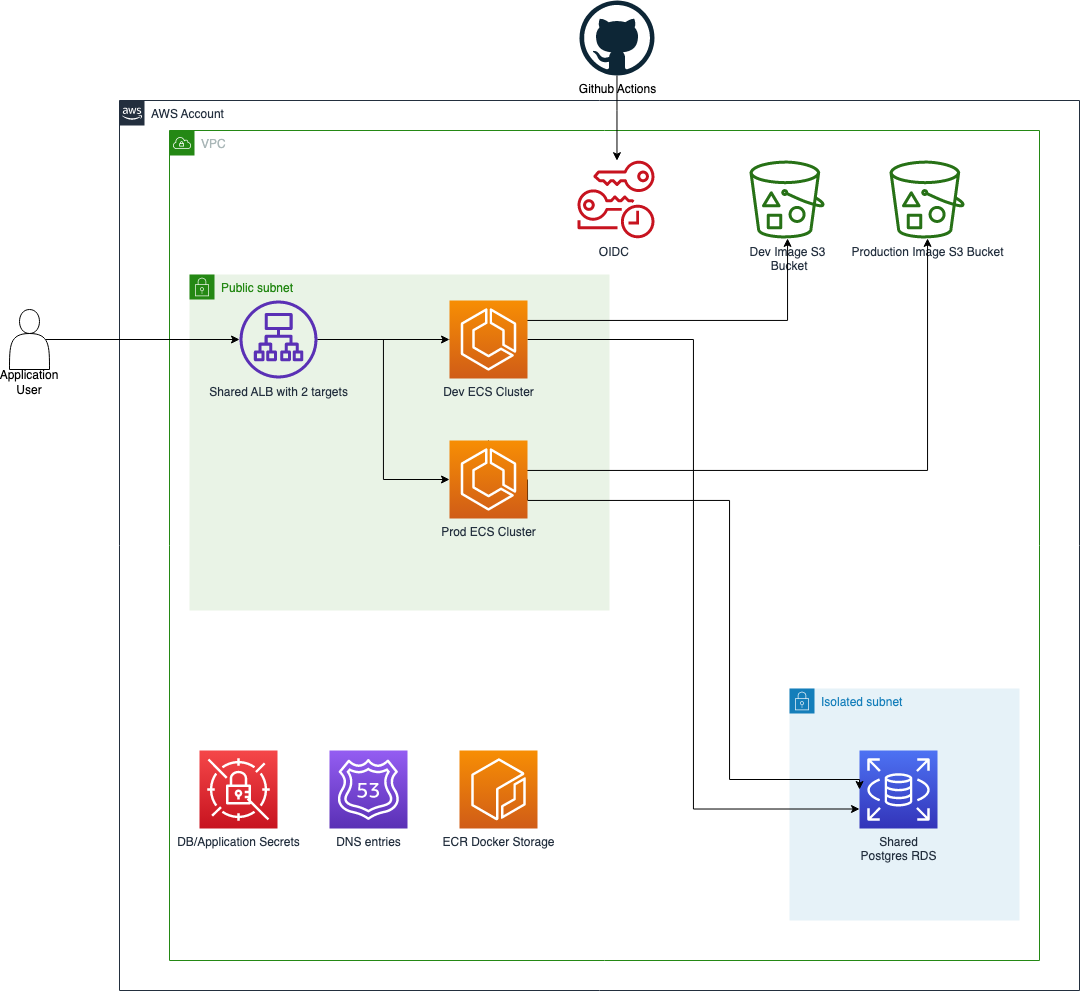

The diagram above was exported from draw.io. Its source (the exported page's mxGraphModel, read from the mxfile embedded in the PNG):
<mxGraphModel dx="2659" dy="989" grid="1" gridSize="10" guides="1" tooltips="1" connect="1" arrows="1" fold="1" page="1" pageScale="1" pageWidth="850" pageHeight="1100" math="0" shadow="0">
  <root>
    <mxCell id="0" />
    <mxCell id="1" parent="0" />
    <mxCell id="s8pN0Zm6tt0-mpE6_CX2-1" value="AWS Account" style="points=[[0,0],[0.25,0],[0.5,0],[0.75,0],[1,0],[1,0.25],[1,0.5],[1,0.75],[1,1],[0.75,1],[0.5,1],[0.25,1],[0,1],[0,0.75],[0,0.5],[0,0.25]];outlineConnect=0;gradientColor=none;html=1;whiteSpace=wrap;fontSize=12;fontStyle=0;shape=mxgraph.aws4.group;grIcon=mxgraph.aws4.group_aws_cloud_alt;strokeColor=#232F3E;fillColor=none;verticalAlign=top;align=left;spacingLeft=30;fontColor=#232F3E;dashed=0;" vertex="1" parent="1">
      <mxGeometry x="100" y="120" width="960" height="890" as="geometry" />
    </mxCell>
    <mxCell id="s8pN0Zm6tt0-mpE6_CX2-2" value="VPC" style="points=[[0,0],[0.25,0],[0.5,0],[0.75,0],[1,0],[1,0.25],[1,0.5],[1,0.75],[1,1],[0.75,1],[0.5,1],[0.25,1],[0,1],[0,0.75],[0,0.5],[0,0.25]];outlineConnect=0;gradientColor=none;html=1;whiteSpace=wrap;fontSize=12;fontStyle=0;shape=mxgraph.aws4.group;grIcon=mxgraph.aws4.group_vpc;strokeColor=#248814;fillColor=none;verticalAlign=top;align=left;spacingLeft=30;fontColor=#AAB7B8;dashed=0;" vertex="1" parent="1">
      <mxGeometry x="150" y="150" width="870" height="830" as="geometry" />
    </mxCell>
    <mxCell id="s8pN0Zm6tt0-mpE6_CX2-29" value="Public subnet" style="points=[[0,0],[0.25,0],[0.5,0],[0.75,0],[1,0],[1,0.25],[1,0.5],[1,0.75],[1,1],[0.75,1],[0.5,1],[0.25,1],[0,1],[0,0.75],[0,0.5],[0,0.25]];outlineConnect=0;gradientColor=none;html=1;whiteSpace=wrap;fontSize=12;fontStyle=0;shape=mxgraph.aws4.group;grIcon=mxgraph.aws4.group_security_group;grStroke=0;strokeColor=#248814;fillColor=#E9F3E6;verticalAlign=top;align=left;spacingLeft=30;fontColor=#248814;dashed=0;" vertex="1" parent="1">
      <mxGeometry x="170" y="294" width="420" height="336" as="geometry" />
    </mxCell>
    <mxCell id="s8pN0Zm6tt0-mpE6_CX2-28" value="Isolated subnet" style="points=[[0,0],[0.25,0],[0.5,0],[0.75,0],[1,0],[1,0.25],[1,0.5],[1,0.75],[1,1],[0.75,1],[0.5,1],[0.25,1],[0,1],[0,0.75],[0,0.5],[0,0.25]];outlineConnect=0;gradientColor=none;html=1;whiteSpace=wrap;fontSize=12;fontStyle=0;shape=mxgraph.aws4.group;grIcon=mxgraph.aws4.group_security_group;grStroke=0;strokeColor=#147EBA;fillColor=#E6F2F8;verticalAlign=top;align=left;spacingLeft=30;fontColor=#147EBA;dashed=0;" vertex="1" parent="1">
      <mxGeometry x="770" y="708" width="230" height="232" as="geometry" />
    </mxCell>
    <mxCell id="s8pN0Zm6tt0-mpE6_CX2-3" value="Shared &lt;br&gt;Postgres RDS" style="points=[[0,0,0],[0.25,0,0],[0.5,0,0],[0.75,0,0],[1,0,0],[0,1,0],[0.25,1,0],[0.5,1,0],[0.75,1,0],[1,1,0],[0,0.25,0],[0,0.5,0],[0,0.75,0],[1,0.25,0],[1,0.5,0],[1,0.75,0]];outlineConnect=0;fontColor=#232F3E;gradientColor=#4D72F3;gradientDirection=north;fillColor=#3334B9;strokeColor=#ffffff;dashed=0;verticalLabelPosition=bottom;verticalAlign=top;align=center;html=1;fontSize=12;fontStyle=0;aspect=fixed;shape=mxgraph.aws4.resourceIcon;resIcon=mxgraph.aws4.rds;" vertex="1" parent="1">
      <mxGeometry x="840" y="770" width="78" height="78" as="geometry" />
    </mxCell>
    <mxCell id="s8pN0Zm6tt0-mpE6_CX2-4" value="Production Image S3 Bucket" style="outlineConnect=0;fontColor=#232F3E;gradientColor=none;fillColor=#277116;strokeColor=none;dashed=0;verticalLabelPosition=bottom;verticalAlign=top;align=center;html=1;fontSize=12;fontStyle=0;aspect=fixed;pointerEvents=1;shape=mxgraph.aws4.bucket_with_objects;" vertex="1" parent="1">
      <mxGeometry x="870" y="180" width="75" height="78" as="geometry" />
    </mxCell>
    <mxCell id="s8pN0Zm6tt0-mpE6_CX2-5" value="Dev Image S3&lt;br&gt;&amp;nbsp;Bucket" style="outlineConnect=0;fontColor=#232F3E;gradientColor=none;fillColor=#277116;strokeColor=none;dashed=0;verticalLabelPosition=bottom;verticalAlign=top;align=center;html=1;fontSize=12;fontStyle=0;aspect=fixed;pointerEvents=1;shape=mxgraph.aws4.bucket_with_objects;" vertex="1" parent="1">
      <mxGeometry x="730" y="180" width="75" height="78" as="geometry" />
    </mxCell>
    <mxCell id="s8pN0Zm6tt0-mpE6_CX2-11" style="edgeStyle=orthogonalEdgeStyle;rounded=0;orthogonalLoop=1;jettySize=auto;html=1;entryX=0;entryY=0.5;entryDx=0;entryDy=0;entryPerimeter=0;" edge="1" parent="1" source="s8pN0Zm6tt0-mpE6_CX2-6" target="s8pN0Zm6tt0-mpE6_CX2-8">
      <mxGeometry relative="1" as="geometry" />
    </mxCell>
    <mxCell id="s8pN0Zm6tt0-mpE6_CX2-12" style="edgeStyle=orthogonalEdgeStyle;rounded=0;orthogonalLoop=1;jettySize=auto;html=1;" edge="1" parent="1" source="s8pN0Zm6tt0-mpE6_CX2-6" target="s8pN0Zm6tt0-mpE6_CX2-7">
      <mxGeometry relative="1" as="geometry" />
    </mxCell>
    <mxCell id="s8pN0Zm6tt0-mpE6_CX2-6" value="Shared ALB with 2 targets" style="outlineConnect=0;fontColor=#232F3E;gradientColor=none;fillColor=#5A30B5;strokeColor=none;dashed=0;verticalLabelPosition=bottom;verticalAlign=top;align=center;html=1;fontSize=12;fontStyle=0;aspect=fixed;pointerEvents=1;shape=mxgraph.aws4.application_load_balancer;" vertex="1" parent="1">
      <mxGeometry x="220" y="320" width="78" height="78" as="geometry" />
    </mxCell>
    <mxCell id="s8pN0Zm6tt0-mpE6_CX2-14" style="edgeStyle=orthogonalEdgeStyle;rounded=0;orthogonalLoop=1;jettySize=auto;html=1;exitX=0;exitY=0.5;exitDx=0;exitDy=0;exitPerimeter=0;" edge="1" parent="1" source="s8pN0Zm6tt0-mpE6_CX2-7" target="s8pN0Zm6tt0-mpE6_CX2-5">
      <mxGeometry relative="1" as="geometry">
        <Array as="points">
          <mxPoint x="470" y="359" />
          <mxPoint x="470" y="340" />
          <mxPoint x="768" y="340" />
        </Array>
      </mxGeometry>
    </mxCell>
    <mxCell id="s8pN0Zm6tt0-mpE6_CX2-24" style="edgeStyle=orthogonalEdgeStyle;rounded=0;orthogonalLoop=1;jettySize=auto;html=1;exitX=1;exitY=0.5;exitDx=0;exitDy=0;exitPerimeter=0;entryX=0;entryY=0.75;entryDx=0;entryDy=0;entryPerimeter=0;" edge="1" parent="1" source="s8pN0Zm6tt0-mpE6_CX2-7" target="s8pN0Zm6tt0-mpE6_CX2-3">
      <mxGeometry relative="1" as="geometry" />
    </mxCell>
    <mxCell id="s8pN0Zm6tt0-mpE6_CX2-7" value="Dev ECS Cluster" style="points=[[0,0,0],[0.25,0,0],[0.5,0,0],[0.75,0,0],[1,0,0],[0,1,0],[0.25,1,0],[0.5,1,0],[0.75,1,0],[1,1,0],[0,0.25,0],[0,0.5,0],[0,0.75,0],[1,0.25,0],[1,0.5,0],[1,0.75,0]];outlineConnect=0;fontColor=#232F3E;gradientColor=#F78E04;gradientDirection=north;fillColor=#D05C17;strokeColor=#ffffff;dashed=0;verticalLabelPosition=bottom;verticalAlign=top;align=center;html=1;fontSize=12;fontStyle=0;aspect=fixed;shape=mxgraph.aws4.resourceIcon;resIcon=mxgraph.aws4.ecs;" vertex="1" parent="1">
      <mxGeometry x="430" y="320" width="78" height="78" as="geometry" />
    </mxCell>
    <mxCell id="s8pN0Zm6tt0-mpE6_CX2-9" style="edgeStyle=orthogonalEdgeStyle;rounded=0;orthogonalLoop=1;jettySize=auto;html=1;exitX=1;exitY=0.5;exitDx=0;exitDy=0;exitPerimeter=0;entryX=0;entryY=0.5;entryDx=0;entryDy=0;entryPerimeter=0;" edge="1" parent="1" source="s8pN0Zm6tt0-mpE6_CX2-8" target="s8pN0Zm6tt0-mpE6_CX2-3">
      <mxGeometry relative="1" as="geometry">
        <Array as="points">
          <mxPoint x="508" y="520" />
          <mxPoint x="710" y="520" />
          <mxPoint x="710" y="799" />
        </Array>
      </mxGeometry>
    </mxCell>
    <mxCell id="s8pN0Zm6tt0-mpE6_CX2-13" style="edgeStyle=orthogonalEdgeStyle;rounded=0;orthogonalLoop=1;jettySize=auto;html=1;exitX=0.5;exitY=0;exitDx=0;exitDy=0;exitPerimeter=0;" edge="1" parent="1" source="s8pN0Zm6tt0-mpE6_CX2-8" target="s8pN0Zm6tt0-mpE6_CX2-4">
      <mxGeometry relative="1" as="geometry">
        <Array as="points">
          <mxPoint x="469" y="490" />
          <mxPoint x="908" y="490" />
        </Array>
      </mxGeometry>
    </mxCell>
    <mxCell id="s8pN0Zm6tt0-mpE6_CX2-8" value="Prod ECS Cluster" style="points=[[0,0,0],[0.25,0,0],[0.5,0,0],[0.75,0,0],[1,0,0],[0,1,0],[0.25,1,0],[0.5,1,0],[0.75,1,0],[1,1,0],[0,0.25,0],[0,0.5,0],[0,0.75,0],[1,0.25,0],[1,0.5,0],[1,0.75,0]];outlineConnect=0;fontColor=#232F3E;gradientColor=#F78E04;gradientDirection=north;fillColor=#D05C17;strokeColor=#ffffff;dashed=0;verticalLabelPosition=bottom;verticalAlign=top;align=center;html=1;fontSize=12;fontStyle=0;aspect=fixed;shape=mxgraph.aws4.resourceIcon;resIcon=mxgraph.aws4.ecs;" vertex="1" parent="1">
      <mxGeometry x="430" y="460" width="78" height="78" as="geometry" />
    </mxCell>
    <mxCell id="s8pN0Zm6tt0-mpE6_CX2-15" value="DB/Application Secrets&lt;br&gt;" style="points=[[0,0,0],[0.25,0,0],[0.5,0,0],[0.75,0,0],[1,0,0],[0,1,0],[0.25,1,0],[0.5,1,0],[0.75,1,0],[1,1,0],[0,0.25,0],[0,0.5,0],[0,0.75,0],[1,0.25,0],[1,0.5,0],[1,0.75,0]];outlineConnect=0;fontColor=#232F3E;gradientColor=#F54749;gradientDirection=north;fillColor=#C7131F;strokeColor=#ffffff;dashed=0;verticalLabelPosition=bottom;verticalAlign=top;align=center;html=1;fontSize=12;fontStyle=0;aspect=fixed;shape=mxgraph.aws4.resourceIcon;resIcon=mxgraph.aws4.secrets_manager;" vertex="1" parent="1">
      <mxGeometry x="180" y="770" width="78" height="78" as="geometry" />
    </mxCell>
    <mxCell id="s8pN0Zm6tt0-mpE6_CX2-25" value="" style="edgeStyle=orthogonalEdgeStyle;rounded=0;orthogonalLoop=1;jettySize=auto;html=1;" edge="1" parent="1" source="s8pN0Zm6tt0-mpE6_CX2-16" target="s8pN0Zm6tt0-mpE6_CX2-17">
      <mxGeometry relative="1" as="geometry">
        <Array as="points">
          <mxPoint x="598" y="130" />
          <mxPoint x="597" y="130" />
        </Array>
      </mxGeometry>
    </mxCell>
    <mxCell id="s8pN0Zm6tt0-mpE6_CX2-16" value="Github Actions" style="dashed=0;outlineConnect=0;html=1;align=center;labelPosition=center;verticalLabelPosition=bottom;verticalAlign=top;shape=mxgraph.weblogos.github" vertex="1" parent="1">
      <mxGeometry x="560" y="20" width="75" height="75" as="geometry" />
    </mxCell>
    <mxCell id="s8pN0Zm6tt0-mpE6_CX2-17" value="OIDC&amp;nbsp;" style="outlineConnect=0;fontColor=#232F3E;gradientColor=none;fillColor=#C7131F;strokeColor=none;dashed=0;verticalLabelPosition=bottom;verticalAlign=top;align=center;html=1;fontSize=12;fontStyle=0;aspect=fixed;pointerEvents=1;shape=mxgraph.aws4.temporary_security_credential;" vertex="1" parent="1">
      <mxGeometry x="558" y="180" width="77" height="78" as="geometry" />
    </mxCell>
    <mxCell id="s8pN0Zm6tt0-mpE6_CX2-19" value="ECR Docker Storage" style="points=[[0,0,0],[0.25,0,0],[0.5,0,0],[0.75,0,0],[1,0,0],[0,1,0],[0.25,1,0],[0.5,1,0],[0.75,1,0],[1,1,0],[0,0.25,0],[0,0.5,0],[0,0.75,0],[1,0.25,0],[1,0.5,0],[1,0.75,0]];outlineConnect=0;fontColor=#232F3E;gradientColor=#F78E04;gradientDirection=north;fillColor=#D05C17;strokeColor=#ffffff;dashed=0;verticalLabelPosition=bottom;verticalAlign=top;align=center;html=1;fontSize=12;fontStyle=0;aspect=fixed;shape=mxgraph.aws4.resourceIcon;resIcon=mxgraph.aws4.ecr;" vertex="1" parent="1">
      <mxGeometry x="440" y="770" width="78" height="78" as="geometry" />
    </mxCell>
    <mxCell id="s8pN0Zm6tt0-mpE6_CX2-21" style="edgeStyle=orthogonalEdgeStyle;rounded=0;orthogonalLoop=1;jettySize=auto;html=1;exitX=0.9;exitY=0.5;exitDx=0;exitDy=0;exitPerimeter=0;" edge="1" parent="1" source="s8pN0Zm6tt0-mpE6_CX2-20" target="s8pN0Zm6tt0-mpE6_CX2-6">
      <mxGeometry relative="1" as="geometry" />
    </mxCell>
    <mxCell id="s8pN0Zm6tt0-mpE6_CX2-20" value="&lt;br&gt;&lt;br&gt;&lt;br&gt;&lt;br&gt;&lt;br&gt;&lt;br&gt;Application User" style="shape=actor;whiteSpace=wrap;html=1;" vertex="1" parent="1">
      <mxGeometry x="-10" y="329" width="40" height="60" as="geometry" />
    </mxCell>
    <mxCell id="s8pN0Zm6tt0-mpE6_CX2-22" value="DNS entries" style="points=[[0,0,0],[0.25,0,0],[0.5,0,0],[0.75,0,0],[1,0,0],[0,1,0],[0.25,1,0],[0.5,1,0],[0.75,1,0],[1,1,0],[0,0.25,0],[0,0.5,0],[0,0.75,0],[1,0.25,0],[1,0.5,0],[1,0.75,0]];outlineConnect=0;fontColor=#232F3E;gradientColor=#945DF2;gradientDirection=north;fillColor=#5A30B5;strokeColor=#ffffff;dashed=0;verticalLabelPosition=bottom;verticalAlign=top;align=center;html=1;fontSize=12;fontStyle=0;aspect=fixed;shape=mxgraph.aws4.resourceIcon;resIcon=mxgraph.aws4.route_53;" vertex="1" parent="1">
      <mxGeometry x="310" y="770" width="78" height="78" as="geometry" />
    </mxCell>
  </root>
</mxGraphModel>